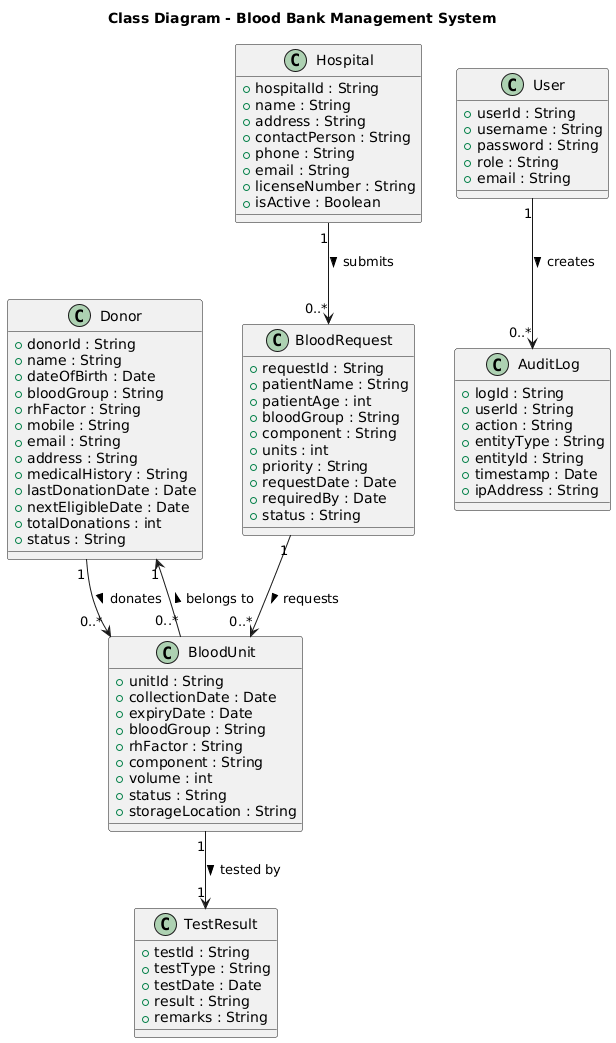

The diagram above was rendered by PlantUML. Its source (embedded in the PNG):
@startuml
title Class Diagram - Blood Bank Management System

' Define main classes
class Donor {
  +donorId : String
  +name : String
  +dateOfBirth : Date
  +bloodGroup : String
  +rhFactor : String
  +mobile : String
  +email : String
  +address : String
  +medicalHistory : String
  +lastDonationDate : Date
  +nextEligibleDate : Date
  +totalDonations : int
  +status : String
}

class BloodUnit {
  +unitId : String
  +collectionDate : Date
  +expiryDate : Date
  +bloodGroup : String
  +rhFactor : String
  +component : String
  +volume : int
  +status : String
  +storageLocation : String
}

class BloodRequest {
  +requestId : String
  +patientName : String
  +patientAge : int
  +bloodGroup : String
  +component : String
  +units : int
  +priority : String
  +requestDate : Date
  +requiredBy : Date
  +status : String
}

class Hospital {
  +hospitalId : String
  +name : String
  +address : String
  +contactPerson : String
  +phone : String
  +email : String
  +licenseNumber : String
  +isActive : Boolean
}

class TestResult {
  +testId : String
  +testType : String
  +testDate : Date
  +result : String
  +remarks : String
}

class AuditLog {
  +logId : String
  +userId : String
  +action : String
  +entityType : String
  +entityId : String
  +timestamp : Date
  +ipAddress : String
}

class User {
  +userId : String
  +username : String
  +password : String
  +role : String
  +email : String
}

' Relationships
Donor "1" --> "0..*" BloodUnit : donates >
BloodUnit "1" --> "1" TestResult : tested by >
Hospital "1" --> "0..*" BloodRequest : submits >
BloodRequest "1" --> "0..*" BloodUnit : requests >
User "1" --> "0..*" AuditLog : creates >
BloodUnit "0..*" --> "1" Donor : belongs to >
@enduml